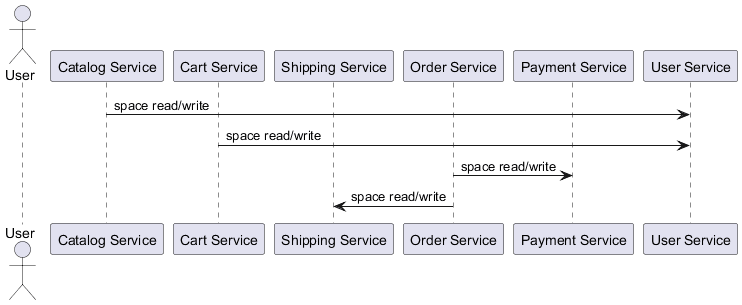

The diagram above was rendered by PlantUML. Its source (embedded in the PNG):
@startuml
actor User
participant "Catalog Service" as CatalogService
participant "Cart Service" as CartService
participant "Shipping Service" as ShippingService
participant "Order Service" as OrderService
participant "Payment Service" as PaymentService
participant "User Service" as UserService

CatalogService -> UserService : space read/write
CartService -> UserService : space read/write
OrderService -> PaymentService : space read/write
OrderService -> ShippingService : space read/write
@enduml